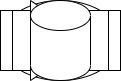

The diagram above was exported from draw.io. Its source (the exported page's mxGraphModel, read from the mxfile embedded in the PNG):
<mxGraphModel dx="1290" dy="549" grid="1" gridSize="10" guides="1" tooltips="1" connect="1" arrows="1" fold="1" page="1" pageScale="1" pageWidth="850" pageHeight="1100" math="0" shadow="0">
  <root>
    <mxCell id="0" />
    <mxCell id="1" parent="0" />
    <mxCell id="uDa3BahtboYdNtZofsNs-1" value="" style="ellipse;whiteSpace=wrap;html=1;" parent="1" vertex="1">
      <mxGeometry x="360" y="250" width="120" height="80" as="geometry" />
    </mxCell>
    <mxCell id="uDa3BahtboYdNtZofsNs-2" value="" style="shape=process;whiteSpace=wrap;html=1;backgroundOutline=1;" parent="1" vertex="1">
      <mxGeometry x="360" y="260" width="120" height="60" as="geometry" />
    </mxCell>
    <mxCell id="uDa3BahtboYdNtZofsNs-3" value="" style="triangle;whiteSpace=wrap;html=1;" parent="1" vertex="1">
      <mxGeometry x="390" y="250" width="60" height="80" as="geometry" />
    </mxCell>
    <mxCell id="uDa3BahtboYdNtZofsNs-4" value="" style="shape=cylinder3;whiteSpace=wrap;html=1;boundedLbl=1;backgroundOutline=1;size=15;" parent="1" vertex="1">
      <mxGeometry x="390" y="250" width="60" height="80" as="geometry" />
    </mxCell>
  </root>
</mxGraphModel>